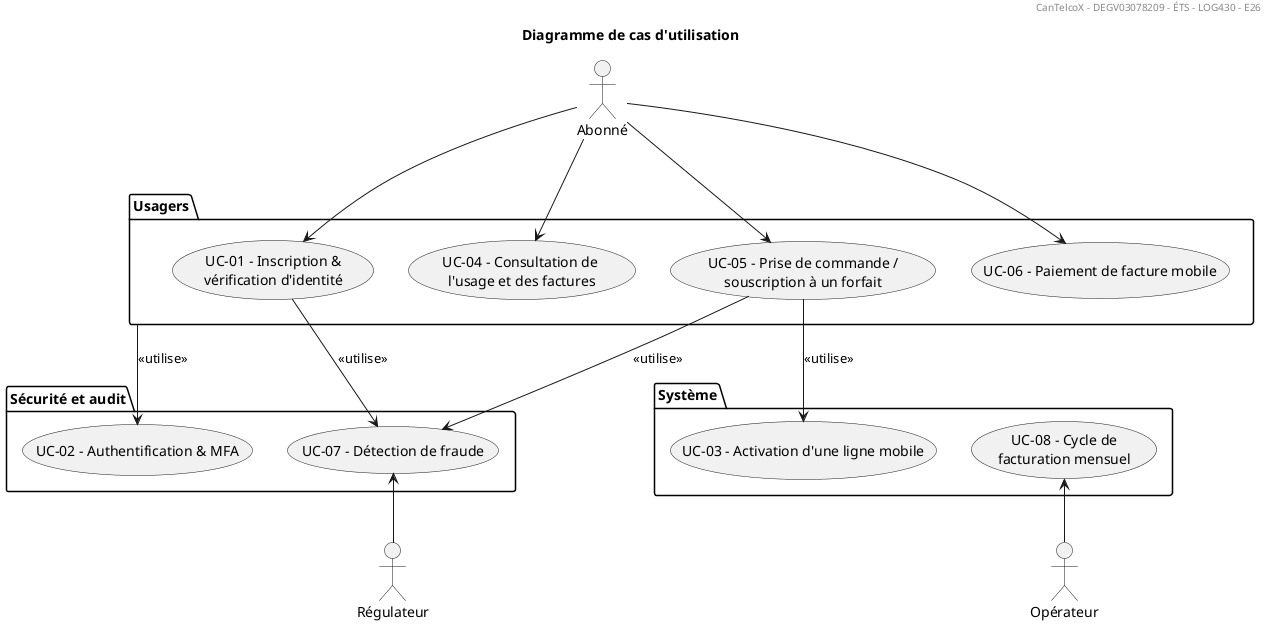

The diagram above was rendered by PlantUML. Its source (embedded in the PNG):
@startuml
title
Diagramme de cas d'utilisation
endtitle
header CanTelcoX - DEGV03078209 - ÉTS - LOG430 - E26
top to bottom direction

package Usagers {
usecase "UC-01 - Inscription &\nvérification d'identité" as UC1
usecase "UC-04 - Consultation de \nl'usage et des factures" as UC4
usecase "UC-05 - Prise de commande /\nsouscription à un forfait" as UC5
usecase "UC-06 - Paiement de facture mobile" as UC6
}
package Système {
usecase "UC-03 - Activation d'une ligne mobile" as UC3
usecase "UC-08 - Cycle de\nfacturation mensuel" as UC8
}

package "Sécurité et audit" {
usecase "UC-02 - Authentification & MFA" as UC2
usecase "UC-07 - Détection de fraude" as UC7
}
Abonné --> UC1
Usagers --> UC2 : <<utilise>>
Abonné --> UC4
Abonné --> UC5
Abonné --> UC6
UC5 --> UC3 : <<utilise>>
UC1 --> UC7 : <<utilise>>
UC5 --> UC7 : <<utilise>>

Opérateur -up-> UC8
Régulateur -up-> UC7
@enduml